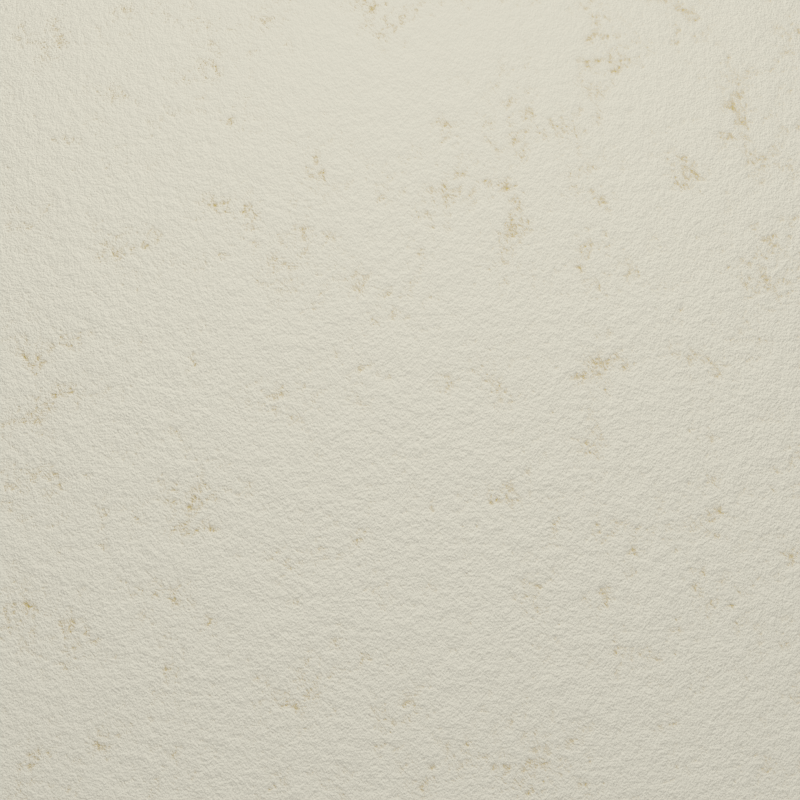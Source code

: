 # Source: paper.blend  (saved by Blender 3.6.13; exported with 4.5.12 LTS)
import bpy
from mathutils import Matrix  # noqa: F401  (used for matrix-valued properties, if any)

bpy.ops.wm.read_factory_settings(use_empty=True)
scene = bpy.context.scene
scene.name = 'Scene'

# ---- collections
col_collection = bpy.data.collections.new('Collection'); scene.collection.children.link(col_collection)

# ---- materials (node trees are filled in below, after node groups)
mat_crumpled_paper = bpy.data.materials.new('crumpled_paper')
mat_crumpled_paper.use_transparent_shadow = False

# ---- material node trees
mat_crumpled_paper.use_nodes = True; mat_crumpled_paper.node_tree.nodes.clear()
_N = mat_crumpled_paper.node_tree.nodes; _L = mat_crumpled_paper.node_tree.links
n0 = _N.new('ShaderNodeOutputMaterial'); n0.name = 'Material Output'; n0.location = (300, 300)
n1 = _N.new('ShaderNodeBump'); n1.name = 'Bump'; n1.location = (-321, -110)
n1.inputs[0].default_value = 0.6796
n1.inputs[1].default_value = 18.2
n1.inputs[2].default_value = 1.0
n2 = _N.new('ShaderNodeBsdfPrincipled'); n2.name = 'Principled BSDF'; n2.location = (48, 397)
n2.distribution = 'GGX'
n2.subsurface_method = 'RANDOM_WALK_SKIN'
n2.inputs[2].default_value = 1.0
n2.inputs[3].default_value = 1.45
n2.inputs[13].default_value = 0.0
n2.inputs[27].default_value = (0.0, 0.0, 0.0, 1.0)
n2.inputs[28].default_value = 1.0
n3 = _N.new('ShaderNodeTexNoise'); n3.name = 'Noise Texture'; n3.location = (-569, 283)
n3.noise_dimensions = '4D'
n3.inputs[1].default_value = 0.6
n3.inputs[2].default_value = 13.5
n3.inputs[3].default_value = 14.1
n3.inputs[4].default_value = 0.953
n4 = _N.new('ShaderNodeValToRGB'); n4.name = 'Color Ramp.001'; n4.location = (-332, 613)
n4.color_ramp.interpolation = 'CONSTANT'
while len(n4.color_ramp.elements) > 1: n4.color_ramp.elements.remove(n4.color_ramp.elements[-1])
n4.color_ramp.elements[0].position = 0.0; n4.color_ramp.elements[0].color = (0.0356, 0.2307, 0.7758, 1.0)
_e = n4.color_ramp.elements.new(0.4532); _e.color = (0.3185, 0.5333, 0.8796, 1.0)
n5 = _N.new('ShaderNodeValToRGB'); n5.name = 'Color Ramp'; n5.location = (-335, 375)
n5.color_ramp.interpolation = 'CONSTANT'
while len(n5.color_ramp.elements) > 1: n5.color_ramp.elements.remove(n5.color_ramp.elements[-1])
n5.color_ramp.elements[0].position = 0.0; n5.color_ramp.elements[0].color = (0.5038, 0.2906, 0.02971, 1.0)
_e = n5.color_ramp.elements.new(0.4402); _e.color = (1.0, 0.8983, 0.561, 1.0)
_L.new(n2.outputs[0], n0.inputs[0])
_L.new(n3.outputs[0], n1.inputs[3])
_L.new(n1.outputs[0], n2.inputs[5])
_L.new(n3.outputs[0], n4.inputs[0])
_L.new(n3.outputs[0], n5.inputs[0])
_L.new(n5.outputs[0], n2.inputs[0])
n0.is_active_output = True

# ---- world
world_world = bpy.data.worlds.new('World'); scene.world = world_world
world_world.use_nodes = True; world_world.node_tree.nodes.clear()
_N = world_world.node_tree.nodes; _L = world_world.node_tree.links
n0 = _N.new('ShaderNodeOutputWorld'); n0.name = 'World Output'; n0.location = (300, 300)
n1 = _N.new('ShaderNodeBackground'); n1.name = 'Background'; n1.location = (10, 300)
n1.inputs[0].default_value = (1.0, 1.0, 1.0, 1.0)
n1.inputs[1].default_value = 0.1
_L.new(n1.outputs[0], n0.inputs[0])
n0.is_active_output = True
world_world.color = (0.05088, 0.05088, 0.05088)
world_world.use_sun_shadow = False
world_world.sun_shadow_jitter_overblur = 0.0

# ---- cameras
cam_camera = bpy.data.cameras.new('Camera')
cam_camera.type = 'ORTHO'
cam_camera.clip_end = 100.0
cam_camera.ortho_scale = 7.314

# ---- lights
light_point_001 = bpy.data.lights.new('Point.001', 'POINT')
light_point_001.transmission_factor = 0.0
light_point_001.energy = 1500.0
light_point_001.shadow_maximum_resolution = 0.006
light_point_001.use_absolute_resolution = True

# ---- meshes
me_plane = bpy.data.meshes.new('Plane')
me_plane.from_pydata([(-4.342, -4.342, 0.0), (4.342, -4.342, 0.0), (-4.342, 4.342, 0.0), (4.342, 4.342, 0.0)], [], [(0, 1, 3, 2)])
_uv = me_plane.uv_layers.new(name='UVMap')
_uv.uv.foreach_set('vector', [0.0, 0.0, 1.0, 0.0, 1.0, 1.0, 0.0, 1.0])
me_plane.materials.append(mat_crumpled_paper)
me_plane.update()

# ---- objects
ob_camera = bpy.data.objects.new('Camera', cam_camera)
ob_plane = bpy.data.objects.new('Plane', me_plane)
ob_point = bpy.data.objects.new('Point', light_point_001)

# ---- transforms, parenting, visibility, modifiers, constraints
ob_camera.location = (0.0, 0.0, 3.369)
ob_camera.lock_rotations_4d = False
ob_camera.empty_display_type = 'ARROWS'
ob_camera.color = (0.0, 0.0, 0.0, 0.0)
ob_camera.display_type = 'WIRE'
ob_camera.lineart.crease_threshold = 0.0
ob_plane.location = (0.0, 0.0, 0.0)
ob_point.location = (0.03813, 4.729, 10.3)

# ---- collection membership
col_collection.objects.link(ob_camera)
col_collection.objects.link(ob_plane)
col_collection.objects.link(ob_point)

# ---- scene / render settings (as saved in the file)
scene.camera = ob_camera
scene.frame_start = 1; scene.frame_end = 250; scene.frame_set(1)
scene.render.engine = 'BLENDER_EEVEE_NEXT'
scene.render.resolution_x = 800
scene.render.resolution_y = 800
scene.cycles.sampling_pattern = 'TABULATED_SOBOL'
scene.view_settings.view_transform = 'Standard'
scene.view_settings.exposure = 0.8225
scene.view_settings.gamma = 2.982
bpy.context.view_layer.update()
